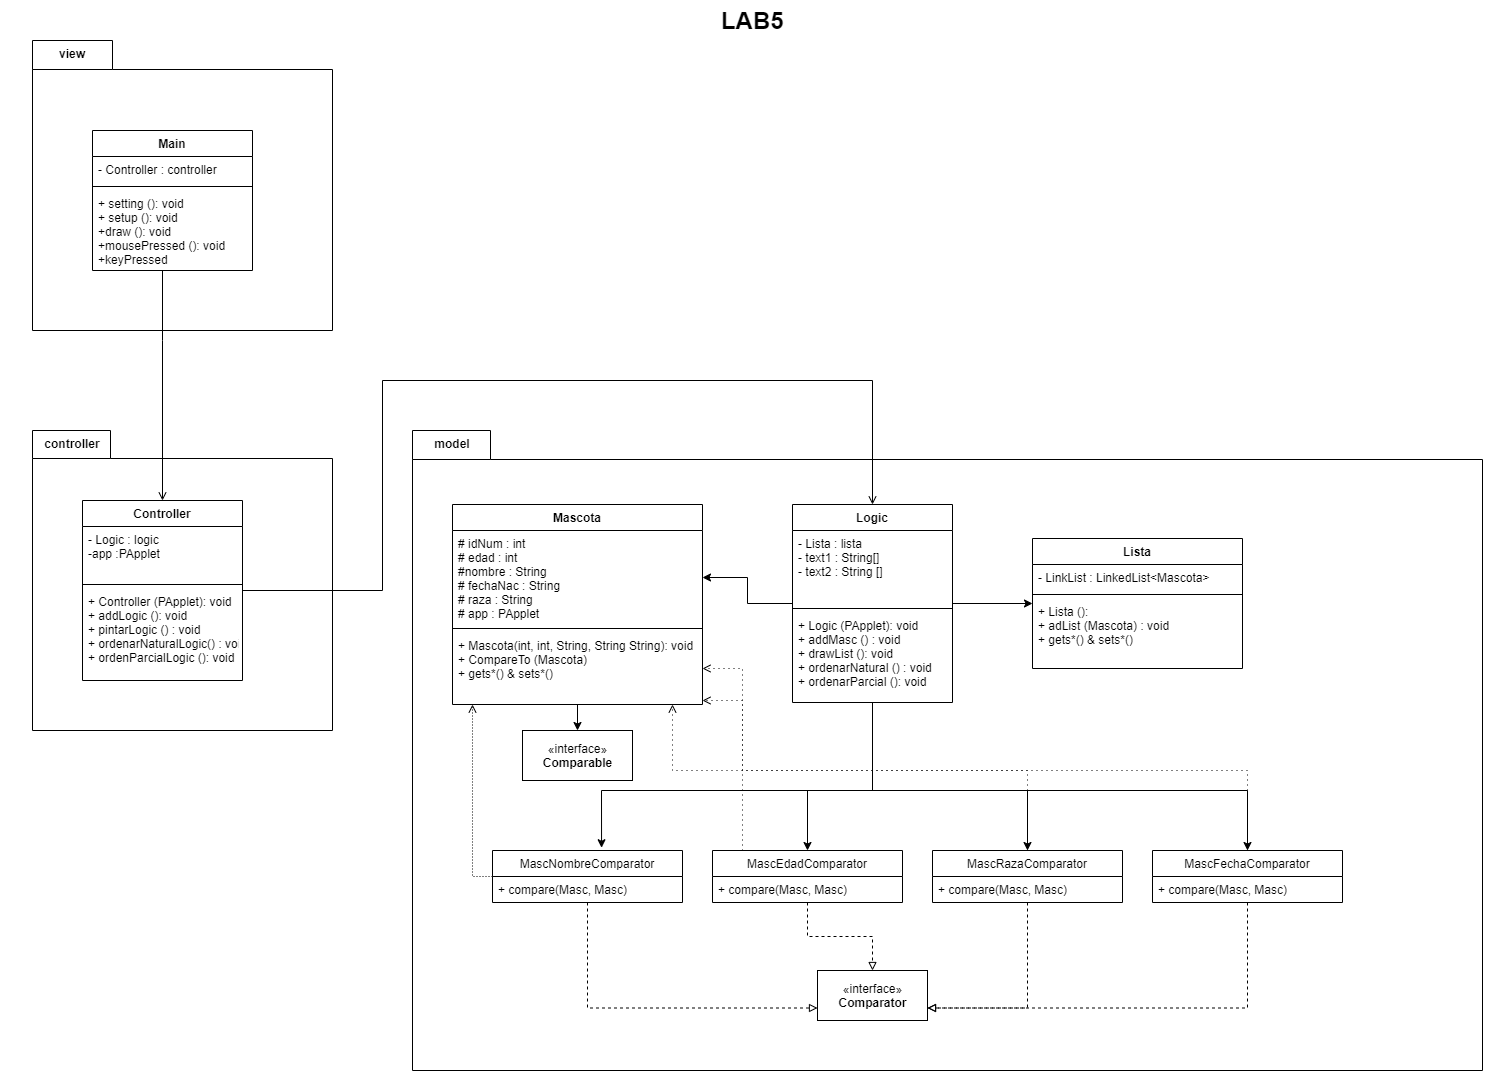

The diagram above was exported from draw.io. Its source (the exported page's mxGraphModel, read from the mxfile embedded in the PNG):
<mxGraphModel dx="5190" dy="2655" grid="1" gridSize="10" guides="1" tooltips="1" connect="1" arrows="1" fold="1" page="1" pageScale="1.5" pageWidth="1169" pageHeight="826" background="none" math="0" shadow="0">
  <root>
    <mxCell id="0" style=";html=1;" />
    <mxCell id="1" style=";html=1;" parent="0" />
    <mxCell id="1672d66443f91eb5-23" value="LAB5&amp;nbsp;" style="text;strokeColor=none;fillColor=none;html=1;fontSize=24;fontStyle=1;verticalAlign=middle;align=center;" parent="1" vertex="1">
      <mxGeometry x="120" y="40" width="1510" height="40" as="geometry" />
    </mxCell>
    <mxCell id="DVxCHg-QmzkmtNld95Pd-1" value="&amp;nbsp;" style="shape=folder;fontStyle=1;spacingTop=10;tabWidth=78;tabHeight=29;tabPosition=left;html=1;" vertex="1" parent="1">
      <mxGeometry x="532" y="470" width="1070" height="640" as="geometry" />
    </mxCell>
    <mxCell id="DVxCHg-QmzkmtNld95Pd-4" value="" style="shape=folder;fontStyle=1;spacingTop=10;tabWidth=78;tabHeight=28;tabPosition=left;html=1;" vertex="1" parent="1">
      <mxGeometry x="152" y="470" width="300" height="300" as="geometry" />
    </mxCell>
    <mxCell id="DVxCHg-QmzkmtNld95Pd-9" value="controller" style="text;align=center;fontStyle=1;verticalAlign=middle;spacingLeft=3;spacingRight=3;strokeColor=none;rotatable=0;points=[[0,0.5],[1,0.5]];portConstraint=eastwest;" vertex="1" parent="1">
      <mxGeometry x="152" y="470" width="80" height="26" as="geometry" />
    </mxCell>
    <mxCell id="DVxCHg-QmzkmtNld95Pd-66" style="edgeStyle=orthogonalEdgeStyle;rounded=0;orthogonalLoop=1;jettySize=auto;html=1;entryX=0.5;entryY=0;entryDx=0;entryDy=0;endArrow=open;endFill=0;" edge="1" parent="1" source="DVxCHg-QmzkmtNld95Pd-5" target="DVxCHg-QmzkmtNld95Pd-21">
      <mxGeometry relative="1" as="geometry">
        <Array as="points">
          <mxPoint x="502" y="630" />
          <mxPoint x="502" y="420" />
          <mxPoint x="992" y="420" />
        </Array>
      </mxGeometry>
    </mxCell>
    <mxCell id="DVxCHg-QmzkmtNld95Pd-3" value="&amp;nbsp;" style="shape=folder;fontStyle=1;spacingTop=10;tabWidth=80;tabHeight=29;tabPosition=left;html=1;" vertex="1" parent="1">
      <mxGeometry x="152" y="80" width="300" height="290" as="geometry" />
    </mxCell>
    <mxCell id="DVxCHg-QmzkmtNld95Pd-11" value="view" style="text;align=center;fontStyle=1;verticalAlign=middle;spacingLeft=3;spacingRight=3;strokeColor=none;rotatable=0;points=[[0,0.5],[1,0.5]];portConstraint=eastwest;" vertex="1" parent="1">
      <mxGeometry x="152" y="80" width="80" height="26" as="geometry" />
    </mxCell>
    <mxCell id="DVxCHg-QmzkmtNld95Pd-67" style="edgeStyle=orthogonalEdgeStyle;rounded=0;orthogonalLoop=1;jettySize=auto;html=1;endArrow=open;endFill=0;" edge="1" parent="1" source="DVxCHg-QmzkmtNld95Pd-12" target="DVxCHg-QmzkmtNld95Pd-5">
      <mxGeometry relative="1" as="geometry">
        <mxPoint x="292" y="450" as="targetPoint" />
        <Array as="points">
          <mxPoint x="282" y="380" />
          <mxPoint x="282" y="380" />
        </Array>
      </mxGeometry>
    </mxCell>
    <mxCell id="DVxCHg-QmzkmtNld95Pd-16" value="model" style="text;align=center;fontStyle=1;verticalAlign=middle;spacingLeft=3;spacingRight=3;strokeColor=none;rotatable=0;points=[[0,0.5],[1,0.5]];portConstraint=eastwest;" vertex="1" parent="1">
      <mxGeometry x="532" y="470" width="80" height="26" as="geometry" />
    </mxCell>
    <mxCell id="DVxCHg-QmzkmtNld95Pd-29" style="edgeStyle=orthogonalEdgeStyle;rounded=0;orthogonalLoop=1;jettySize=auto;html=1;" edge="1" parent="1" source="DVxCHg-QmzkmtNld95Pd-21" target="DVxCHg-QmzkmtNld95Pd-25">
      <mxGeometry relative="1" as="geometry" />
    </mxCell>
    <mxCell id="DVxCHg-QmzkmtNld95Pd-31" style="edgeStyle=orthogonalEdgeStyle;rounded=0;orthogonalLoop=1;jettySize=auto;html=1;" edge="1" parent="1" source="DVxCHg-QmzkmtNld95Pd-21" target="DVxCHg-QmzkmtNld95Pd-18">
      <mxGeometry relative="1" as="geometry" />
    </mxCell>
    <mxCell id="DVxCHg-QmzkmtNld95Pd-34" style="edgeStyle=orthogonalEdgeStyle;rounded=0;orthogonalLoop=1;jettySize=auto;html=1;" edge="1" parent="1" source="DVxCHg-QmzkmtNld95Pd-17" target="DVxCHg-QmzkmtNld95Pd-33">
      <mxGeometry relative="1" as="geometry" />
    </mxCell>
    <mxCell id="DVxCHg-QmzkmtNld95Pd-33" value="«interface»&lt;br&gt;&lt;b&gt;Comparable&lt;/b&gt;" style="html=1;" vertex="1" parent="1">
      <mxGeometry x="642" y="770" width="110" height="50" as="geometry" />
    </mxCell>
    <mxCell id="DVxCHg-QmzkmtNld95Pd-51" style="edgeStyle=orthogonalEdgeStyle;rounded=0;orthogonalLoop=1;jettySize=auto;html=1;entryX=0.5;entryY=0;entryDx=0;entryDy=0;" edge="1" parent="1" source="DVxCHg-QmzkmtNld95Pd-21" target="DVxCHg-QmzkmtNld95Pd-39">
      <mxGeometry relative="1" as="geometry">
        <Array as="points">
          <mxPoint x="992" y="830" />
          <mxPoint x="927" y="830" />
        </Array>
      </mxGeometry>
    </mxCell>
    <mxCell id="DVxCHg-QmzkmtNld95Pd-52" style="edgeStyle=orthogonalEdgeStyle;rounded=0;orthogonalLoop=1;jettySize=auto;html=1;entryX=0.574;entryY=-0.053;entryDx=0;entryDy=0;entryPerimeter=0;" edge="1" parent="1" source="DVxCHg-QmzkmtNld95Pd-21" target="DVxCHg-QmzkmtNld95Pd-35">
      <mxGeometry relative="1" as="geometry">
        <Array as="points">
          <mxPoint x="992" y="830" />
          <mxPoint x="721" y="830" />
        </Array>
      </mxGeometry>
    </mxCell>
    <mxCell id="DVxCHg-QmzkmtNld95Pd-53" style="edgeStyle=orthogonalEdgeStyle;rounded=0;orthogonalLoop=1;jettySize=auto;html=1;" edge="1" parent="1" source="DVxCHg-QmzkmtNld95Pd-21" target="DVxCHg-QmzkmtNld95Pd-43">
      <mxGeometry relative="1" as="geometry">
        <Array as="points">
          <mxPoint x="992" y="830" />
          <mxPoint x="1147" y="830" />
        </Array>
      </mxGeometry>
    </mxCell>
    <mxCell id="DVxCHg-QmzkmtNld95Pd-54" style="edgeStyle=orthogonalEdgeStyle;rounded=0;orthogonalLoop=1;jettySize=auto;html=1;entryX=0.5;entryY=0;entryDx=0;entryDy=0;" edge="1" parent="1" source="DVxCHg-QmzkmtNld95Pd-21" target="DVxCHg-QmzkmtNld95Pd-47">
      <mxGeometry relative="1" as="geometry">
        <Array as="points">
          <mxPoint x="992" y="830" />
          <mxPoint x="1367" y="830" />
        </Array>
      </mxGeometry>
    </mxCell>
    <mxCell id="DVxCHg-QmzkmtNld95Pd-60" style="edgeStyle=orthogonalEdgeStyle;rounded=0;orthogonalLoop=1;jettySize=auto;html=1;entryX=0;entryY=0.75;entryDx=0;entryDy=0;dashed=1;endArrow=block;endFill=0;" edge="1" parent="1" source="DVxCHg-QmzkmtNld95Pd-35" target="DVxCHg-QmzkmtNld95Pd-55">
      <mxGeometry relative="1" as="geometry">
        <Array as="points">
          <mxPoint x="707" y="1048" />
        </Array>
      </mxGeometry>
    </mxCell>
    <mxCell id="DVxCHg-QmzkmtNld95Pd-61" style="edgeStyle=orthogonalEdgeStyle;rounded=0;orthogonalLoop=1;jettySize=auto;html=1;dashed=1;dashPattern=1 2;endArrow=open;endFill=0;" edge="1" parent="1" source="DVxCHg-QmzkmtNld95Pd-35" target="DVxCHg-QmzkmtNld95Pd-20">
      <mxGeometry relative="1" as="geometry">
        <Array as="points">
          <mxPoint x="592" y="916" />
        </Array>
      </mxGeometry>
    </mxCell>
    <mxCell id="DVxCHg-QmzkmtNld95Pd-57" style="edgeStyle=orthogonalEdgeStyle;rounded=0;orthogonalLoop=1;jettySize=auto;html=1;dashed=1;endArrow=block;endFill=0;" edge="1" parent="1" source="DVxCHg-QmzkmtNld95Pd-39" target="DVxCHg-QmzkmtNld95Pd-55">
      <mxGeometry relative="1" as="geometry" />
    </mxCell>
    <mxCell id="DVxCHg-QmzkmtNld95Pd-63" style="edgeStyle=orthogonalEdgeStyle;rounded=0;orthogonalLoop=1;jettySize=auto;html=1;dashed=1;dashPattern=1 4;endArrow=open;endFill=0;" edge="1" parent="1" source="DVxCHg-QmzkmtNld95Pd-39" target="DVxCHg-QmzkmtNld95Pd-20">
      <mxGeometry relative="1" as="geometry">
        <Array as="points">
          <mxPoint x="862" y="708" />
        </Array>
      </mxGeometry>
    </mxCell>
    <mxCell id="DVxCHg-QmzkmtNld95Pd-58" style="edgeStyle=orthogonalEdgeStyle;rounded=0;orthogonalLoop=1;jettySize=auto;html=1;entryX=1;entryY=0.75;entryDx=0;entryDy=0;dashed=1;endArrow=block;endFill=0;" edge="1" parent="1" source="DVxCHg-QmzkmtNld95Pd-43" target="DVxCHg-QmzkmtNld95Pd-55">
      <mxGeometry relative="1" as="geometry">
        <Array as="points">
          <mxPoint x="1147" y="1048" />
        </Array>
      </mxGeometry>
    </mxCell>
    <mxCell id="DVxCHg-QmzkmtNld95Pd-64" style="edgeStyle=orthogonalEdgeStyle;rounded=0;orthogonalLoop=1;jettySize=auto;html=1;dashed=1;dashPattern=1 4;endArrow=open;endFill=0;" edge="1" parent="1" source="DVxCHg-QmzkmtNld95Pd-43" target="DVxCHg-QmzkmtNld95Pd-20">
      <mxGeometry relative="1" as="geometry">
        <Array as="points">
          <mxPoint x="1147" y="810" />
          <mxPoint x="862" y="810" />
          <mxPoint x="862" y="740" />
        </Array>
      </mxGeometry>
    </mxCell>
    <mxCell id="DVxCHg-QmzkmtNld95Pd-59" style="edgeStyle=orthogonalEdgeStyle;rounded=0;orthogonalLoop=1;jettySize=auto;html=1;entryX=1;entryY=0.75;entryDx=0;entryDy=0;dashed=1;endArrow=block;endFill=0;" edge="1" parent="1" source="DVxCHg-QmzkmtNld95Pd-47" target="DVxCHg-QmzkmtNld95Pd-55">
      <mxGeometry relative="1" as="geometry">
        <Array as="points">
          <mxPoint x="1367" y="1047" />
        </Array>
      </mxGeometry>
    </mxCell>
    <mxCell id="DVxCHg-QmzkmtNld95Pd-65" style="edgeStyle=orthogonalEdgeStyle;rounded=0;orthogonalLoop=1;jettySize=auto;html=1;dashed=1;dashPattern=1 4;endArrow=open;endFill=0;" edge="1" parent="1" source="DVxCHg-QmzkmtNld95Pd-47" target="DVxCHg-QmzkmtNld95Pd-20">
      <mxGeometry relative="1" as="geometry">
        <Array as="points">
          <mxPoint x="1367" y="810" />
          <mxPoint x="792" y="810" />
        </Array>
      </mxGeometry>
    </mxCell>
    <mxCell id="DVxCHg-QmzkmtNld95Pd-55" value="«interface»&lt;br&gt;&lt;b&gt;Comparator&lt;/b&gt;" style="html=1;" vertex="1" parent="1">
      <mxGeometry x="937" y="1010" width="110" height="50" as="geometry" />
    </mxCell>
    <mxCell id="DVxCHg-QmzkmtNld95Pd-5" value="Controller" style="swimlane;fontStyle=1;align=center;verticalAlign=top;childLayout=stackLayout;horizontal=1;startSize=26;horizontalStack=0;resizeParent=1;resizeParentMax=0;resizeLast=0;collapsible=1;marginBottom=0;" vertex="1" parent="1">
      <mxGeometry x="202" y="540" width="160" height="180" as="geometry" />
    </mxCell>
    <mxCell id="DVxCHg-QmzkmtNld95Pd-6" value="- Logic : logic&#10;-app :PApplet" style="text;strokeColor=none;fillColor=none;align=left;verticalAlign=top;spacingLeft=4;spacingRight=4;overflow=hidden;rotatable=0;points=[[0,0.5],[1,0.5]];portConstraint=eastwest;" vertex="1" parent="DVxCHg-QmzkmtNld95Pd-5">
      <mxGeometry y="26" width="160" height="54" as="geometry" />
    </mxCell>
    <mxCell id="DVxCHg-QmzkmtNld95Pd-7" value="" style="line;strokeWidth=1;fillColor=none;align=left;verticalAlign=middle;spacingTop=-1;spacingLeft=3;spacingRight=3;rotatable=0;labelPosition=right;points=[];portConstraint=eastwest;" vertex="1" parent="DVxCHg-QmzkmtNld95Pd-5">
      <mxGeometry y="80" width="160" height="8" as="geometry" />
    </mxCell>
    <mxCell id="DVxCHg-QmzkmtNld95Pd-8" value="+ Controller (PApplet): void&#10;+ addLogic (): void&#10;+ pintarLogic () : void&#10;+ ordenarNaturalLogic() : void&#10;+ ordenParcialLogic (): void &#10;" style="text;strokeColor=none;fillColor=none;align=left;verticalAlign=top;spacingLeft=4;spacingRight=4;overflow=hidden;rotatable=0;points=[[0,0.5],[1,0.5]];portConstraint=eastwest;" vertex="1" parent="DVxCHg-QmzkmtNld95Pd-5">
      <mxGeometry y="88" width="160" height="92" as="geometry" />
    </mxCell>
    <mxCell id="DVxCHg-QmzkmtNld95Pd-12" value="Main" style="swimlane;fontStyle=1;align=center;verticalAlign=top;childLayout=stackLayout;horizontal=1;startSize=26;horizontalStack=0;resizeParent=1;resizeParentMax=0;resizeLast=0;collapsible=1;marginBottom=0;" vertex="1" parent="1">
      <mxGeometry x="212" y="170" width="160" height="140" as="geometry" />
    </mxCell>
    <mxCell id="DVxCHg-QmzkmtNld95Pd-13" value="- Controller : controller" style="text;strokeColor=none;fillColor=none;align=left;verticalAlign=top;spacingLeft=4;spacingRight=4;overflow=hidden;rotatable=0;points=[[0,0.5],[1,0.5]];portConstraint=eastwest;" vertex="1" parent="DVxCHg-QmzkmtNld95Pd-12">
      <mxGeometry y="26" width="160" height="26" as="geometry" />
    </mxCell>
    <mxCell id="DVxCHg-QmzkmtNld95Pd-14" value="" style="line;strokeWidth=1;fillColor=none;align=left;verticalAlign=middle;spacingTop=-1;spacingLeft=3;spacingRight=3;rotatable=0;labelPosition=right;points=[];portConstraint=eastwest;" vertex="1" parent="DVxCHg-QmzkmtNld95Pd-12">
      <mxGeometry y="52" width="160" height="8" as="geometry" />
    </mxCell>
    <mxCell id="DVxCHg-QmzkmtNld95Pd-15" value="+ setting (): void&#10;+ setup (): void&#10;+draw (): void&#10;+mousePressed (): void&#10;+keyPressed" style="text;strokeColor=none;fillColor=none;align=left;verticalAlign=top;spacingLeft=4;spacingRight=4;overflow=hidden;rotatable=0;points=[[0,0.5],[1,0.5]];portConstraint=eastwest;" vertex="1" parent="DVxCHg-QmzkmtNld95Pd-12">
      <mxGeometry y="60" width="160" height="80" as="geometry" />
    </mxCell>
    <mxCell id="DVxCHg-QmzkmtNld95Pd-17" value="Mascota" style="swimlane;fontStyle=1;align=center;verticalAlign=top;childLayout=stackLayout;horizontal=1;startSize=26;horizontalStack=0;resizeParent=1;resizeParentMax=0;resizeLast=0;collapsible=1;marginBottom=0;" vertex="1" parent="1">
      <mxGeometry x="572" y="544" width="250" height="200" as="geometry" />
    </mxCell>
    <mxCell id="DVxCHg-QmzkmtNld95Pd-18" value="# idNum : int&#10;# edad : int &#10;#nombre : String&#10;# fechaNac : String&#10;# raza : String&#10;# app : PApplet" style="text;strokeColor=none;fillColor=none;align=left;verticalAlign=top;spacingLeft=4;spacingRight=4;overflow=hidden;rotatable=0;points=[[0,0.5],[1,0.5]];portConstraint=eastwest;" vertex="1" parent="DVxCHg-QmzkmtNld95Pd-17">
      <mxGeometry y="26" width="250" height="94" as="geometry" />
    </mxCell>
    <mxCell id="DVxCHg-QmzkmtNld95Pd-19" value="" style="line;strokeWidth=1;fillColor=none;align=left;verticalAlign=middle;spacingTop=-1;spacingLeft=3;spacingRight=3;rotatable=0;labelPosition=right;points=[];portConstraint=eastwest;" vertex="1" parent="DVxCHg-QmzkmtNld95Pd-17">
      <mxGeometry y="120" width="250" height="8" as="geometry" />
    </mxCell>
    <mxCell id="DVxCHg-QmzkmtNld95Pd-20" value="+ Mascota(int, int, String, String String): void&#10;+ CompareTo (Mascota)&#10;+ gets*() &amp; sets*()" style="text;strokeColor=none;fillColor=none;align=left;verticalAlign=top;spacingLeft=4;spacingRight=4;overflow=hidden;rotatable=0;points=[[0,0.5],[1,0.5]];portConstraint=eastwest;" vertex="1" parent="DVxCHg-QmzkmtNld95Pd-17">
      <mxGeometry y="128" width="250" height="72" as="geometry" />
    </mxCell>
    <mxCell id="DVxCHg-QmzkmtNld95Pd-21" value="Logic" style="swimlane;fontStyle=1;align=center;verticalAlign=top;childLayout=stackLayout;horizontal=1;startSize=26;horizontalStack=0;resizeParent=1;resizeParentMax=0;resizeLast=0;collapsible=1;marginBottom=0;" vertex="1" parent="1">
      <mxGeometry x="912" y="544" width="160" height="198" as="geometry" />
    </mxCell>
    <mxCell id="DVxCHg-QmzkmtNld95Pd-22" value="- Lista : lista&#10;- text1 : String[]&#10;- text2 : String []" style="text;strokeColor=none;fillColor=none;align=left;verticalAlign=top;spacingLeft=4;spacingRight=4;overflow=hidden;rotatable=0;points=[[0,0.5],[1,0.5]];portConstraint=eastwest;" vertex="1" parent="DVxCHg-QmzkmtNld95Pd-21">
      <mxGeometry y="26" width="160" height="74" as="geometry" />
    </mxCell>
    <mxCell id="DVxCHg-QmzkmtNld95Pd-23" value="" style="line;strokeWidth=1;fillColor=none;align=left;verticalAlign=middle;spacingTop=-1;spacingLeft=3;spacingRight=3;rotatable=0;labelPosition=right;points=[];portConstraint=eastwest;" vertex="1" parent="DVxCHg-QmzkmtNld95Pd-21">
      <mxGeometry y="100" width="160" height="8" as="geometry" />
    </mxCell>
    <mxCell id="DVxCHg-QmzkmtNld95Pd-24" value="+ Logic (PApplet): void&#10;+ addMasc () : void&#10;+ drawList (): void&#10;+ ordenarNatural () : void&#10;+ ordenarParcial (): void" style="text;strokeColor=none;fillColor=none;align=left;verticalAlign=top;spacingLeft=4;spacingRight=4;overflow=hidden;rotatable=0;points=[[0,0.5],[1,0.5]];portConstraint=eastwest;" vertex="1" parent="DVxCHg-QmzkmtNld95Pd-21">
      <mxGeometry y="108" width="160" height="90" as="geometry" />
    </mxCell>
    <mxCell id="DVxCHg-QmzkmtNld95Pd-25" value="Lista" style="swimlane;fontStyle=1;align=center;verticalAlign=top;childLayout=stackLayout;horizontal=1;startSize=26;horizontalStack=0;resizeParent=1;resizeParentMax=0;resizeLast=0;collapsible=1;marginBottom=0;" vertex="1" parent="1">
      <mxGeometry x="1152" y="578" width="210" height="130" as="geometry" />
    </mxCell>
    <mxCell id="DVxCHg-QmzkmtNld95Pd-26" value="- LinkList : LinkedList&lt;Mascota&gt;" style="text;strokeColor=none;fillColor=none;align=left;verticalAlign=top;spacingLeft=4;spacingRight=4;overflow=hidden;rotatable=0;points=[[0,0.5],[1,0.5]];portConstraint=eastwest;" vertex="1" parent="DVxCHg-QmzkmtNld95Pd-25">
      <mxGeometry y="26" width="210" height="26" as="geometry" />
    </mxCell>
    <mxCell id="DVxCHg-QmzkmtNld95Pd-27" value="" style="line;strokeWidth=1;fillColor=none;align=left;verticalAlign=middle;spacingTop=-1;spacingLeft=3;spacingRight=3;rotatable=0;labelPosition=right;points=[];portConstraint=eastwest;" vertex="1" parent="DVxCHg-QmzkmtNld95Pd-25">
      <mxGeometry y="52" width="210" height="8" as="geometry" />
    </mxCell>
    <mxCell id="DVxCHg-QmzkmtNld95Pd-28" value="+ Lista ():&#10;+ adList (Mascota) : void&#10;+ gets*() &amp; sets*()" style="text;strokeColor=none;fillColor=none;align=left;verticalAlign=top;spacingLeft=4;spacingRight=4;overflow=hidden;rotatable=0;points=[[0,0.5],[1,0.5]];portConstraint=eastwest;" vertex="1" parent="DVxCHg-QmzkmtNld95Pd-25">
      <mxGeometry y="60" width="210" height="70" as="geometry" />
    </mxCell>
    <mxCell id="DVxCHg-QmzkmtNld95Pd-35" value="MascNombreComparator" style="swimlane;fontStyle=0;childLayout=stackLayout;horizontal=1;startSize=26;fillColor=none;horizontalStack=0;resizeParent=1;resizeParentMax=0;resizeLast=0;collapsible=1;marginBottom=0;" vertex="1" parent="1">
      <mxGeometry x="612" y="890" width="190" height="52" as="geometry" />
    </mxCell>
    <mxCell id="DVxCHg-QmzkmtNld95Pd-36" value="+ compare(Masc, Masc)" style="text;strokeColor=none;fillColor=none;align=left;verticalAlign=top;spacingLeft=4;spacingRight=4;overflow=hidden;rotatable=0;points=[[0,0.5],[1,0.5]];portConstraint=eastwest;" vertex="1" parent="DVxCHg-QmzkmtNld95Pd-35">
      <mxGeometry y="26" width="190" height="26" as="geometry" />
    </mxCell>
    <mxCell id="DVxCHg-QmzkmtNld95Pd-39" value="MascEdadComparator" style="swimlane;fontStyle=0;childLayout=stackLayout;horizontal=1;startSize=26;fillColor=none;horizontalStack=0;resizeParent=1;resizeParentMax=0;resizeLast=0;collapsible=1;marginBottom=0;" vertex="1" parent="1">
      <mxGeometry x="832" y="890" width="190" height="52" as="geometry" />
    </mxCell>
    <mxCell id="DVxCHg-QmzkmtNld95Pd-40" value="+ compare(Masc, Masc)" style="text;strokeColor=none;fillColor=none;align=left;verticalAlign=top;spacingLeft=4;spacingRight=4;overflow=hidden;rotatable=0;points=[[0,0.5],[1,0.5]];portConstraint=eastwest;" vertex="1" parent="DVxCHg-QmzkmtNld95Pd-39">
      <mxGeometry y="26" width="190" height="26" as="geometry" />
    </mxCell>
    <mxCell id="DVxCHg-QmzkmtNld95Pd-43" value="MascRazaComparator" style="swimlane;fontStyle=0;childLayout=stackLayout;horizontal=1;startSize=26;fillColor=none;horizontalStack=0;resizeParent=1;resizeParentMax=0;resizeLast=0;collapsible=1;marginBottom=0;" vertex="1" parent="1">
      <mxGeometry x="1052" y="890" width="190" height="52" as="geometry" />
    </mxCell>
    <mxCell id="DVxCHg-QmzkmtNld95Pd-45" value="+ compare(Masc, Masc)" style="text;strokeColor=none;fillColor=none;align=left;verticalAlign=top;spacingLeft=4;spacingRight=4;overflow=hidden;rotatable=0;points=[[0,0.5],[1,0.5]];portConstraint=eastwest;" vertex="1" parent="DVxCHg-QmzkmtNld95Pd-43">
      <mxGeometry y="26" width="190" height="26" as="geometry" />
    </mxCell>
    <mxCell id="DVxCHg-QmzkmtNld95Pd-47" value="MascFechaComparator" style="swimlane;fontStyle=0;childLayout=stackLayout;horizontal=1;startSize=26;fillColor=none;horizontalStack=0;resizeParent=1;resizeParentMax=0;resizeLast=0;collapsible=1;marginBottom=0;" vertex="1" parent="1">
      <mxGeometry x="1272" y="890" width="190" height="52" as="geometry" />
    </mxCell>
    <mxCell id="DVxCHg-QmzkmtNld95Pd-49" value="+ compare(Masc, Masc)" style="text;strokeColor=none;fillColor=none;align=left;verticalAlign=top;spacingLeft=4;spacingRight=4;overflow=hidden;rotatable=0;points=[[0,0.5],[1,0.5]];portConstraint=eastwest;" vertex="1" parent="DVxCHg-QmzkmtNld95Pd-47">
      <mxGeometry y="26" width="190" height="26" as="geometry" />
    </mxCell>
  </root>
</mxGraphModel>